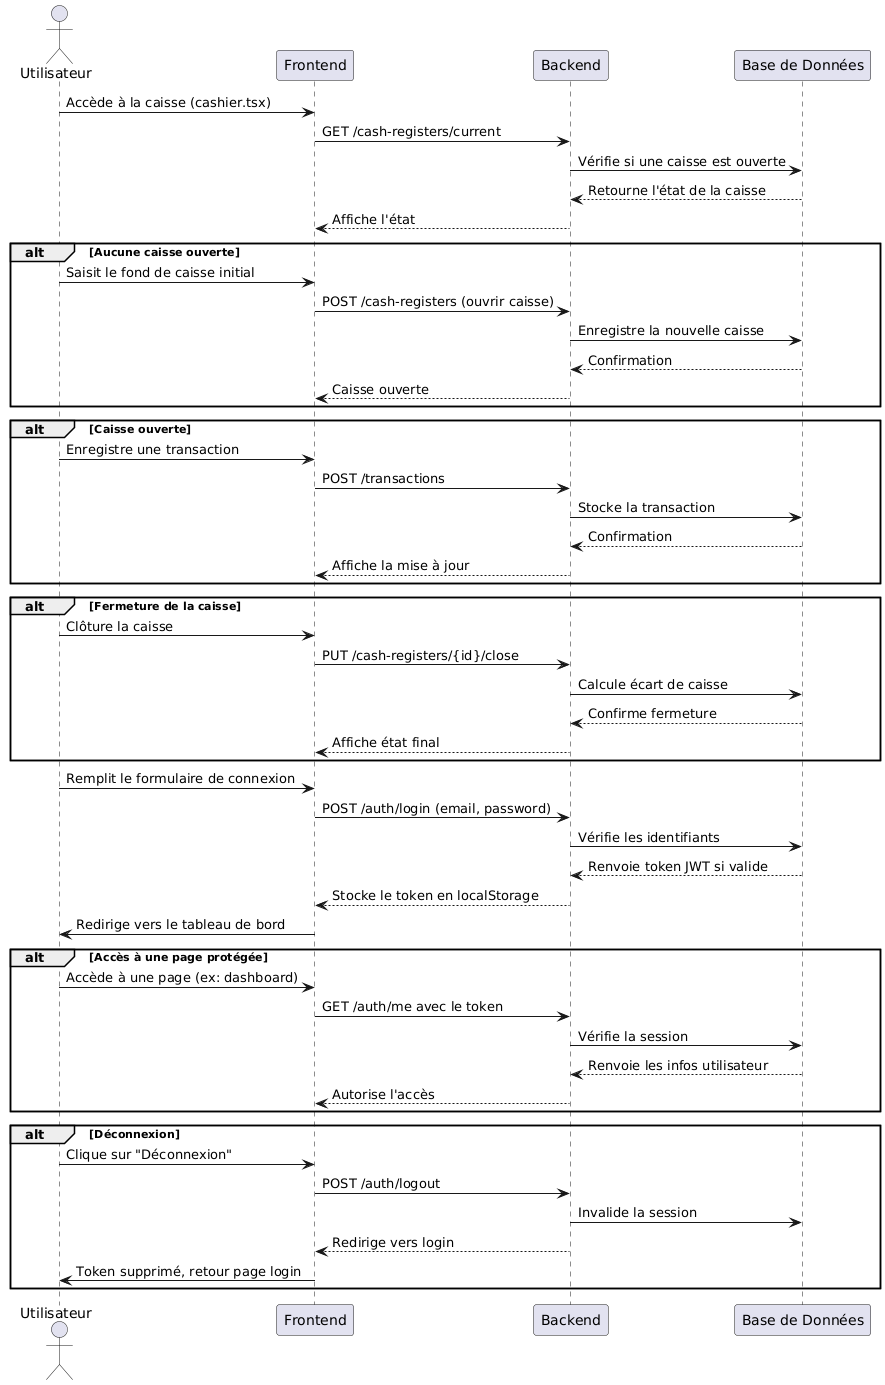

The diagram above was rendered by PlantUML. Its source (embedded in the PNG):
@startuml
' Diagramme 1 : Cycle de vie de la caisse
actor Utilisateur
participant "Frontend" as Frontend
participant "Backend" as Backend
participant "Base de Données" as DB

Utilisateur -> Frontend : Accède à la caisse (cashier.tsx)
Frontend -> Backend : GET /cash-registers/current
Backend -> DB : Vérifie si une caisse est ouverte
DB --> Backend : Retourne l'état de la caisse
Backend --> Frontend : Affiche l'état

alt Aucune caisse ouverte
    Utilisateur -> Frontend : Saisit le fond de caisse initial
    Frontend -> Backend : POST /cash-registers (ouvrir caisse)
    Backend -> DB : Enregistre la nouvelle caisse
    DB --> Backend : Confirmation
    Backend --> Frontend : Caisse ouverte
end

alt Caisse ouverte
    Utilisateur -> Frontend : Enregistre une transaction
    Frontend -> Backend : POST /transactions
    Backend -> DB : Stocke la transaction
    DB --> Backend : Confirmation
    Backend --> Frontend : Affiche la mise à jour
end

alt Fermeture de la caisse
    Utilisateur -> Frontend : Clôture la caisse
    Frontend -> Backend : PUT /cash-registers/{id}/close
    Backend -> DB : Calcule écart de caisse
    DB --> Backend : Confirme fermeture
    Backend --> Frontend : Affiche état final
end






' Diagramme 2 : Processus d'authentification
actor Utilisateur
participant "Frontend" as Frontend
participant "Backend" as Backend
participant "Base de Données" as DB

Utilisateur -> Frontend : Remplit le formulaire de connexion
Frontend -> Backend : POST /auth/login (email, password)
Backend -> DB : Vérifie les identifiants
DB --> Backend : Renvoie token JWT si valide
Backend --> Frontend : Stocke le token en localStorage
Frontend -> Utilisateur : Redirige vers le tableau de bord

alt Accès à une page protégée
    Utilisateur -> Frontend : Accède à une page (ex: dashboard)
    Frontend -> Backend : GET /auth/me avec le token
    Backend -> DB : Vérifie la session
    DB --> Backend : Renvoie les infos utilisateur
    Backend --> Frontend : Autorise l'accès
end

alt Déconnexion
    Utilisateur -> Frontend : Clique sur "Déconnexion"
    Frontend -> Backend : POST /auth/logout
    Backend -> DB : Invalide la session
    Backend --> Frontend : Redirige vers login
    Frontend -> Utilisateur : Token supprimé, retour page login
end
@enduml